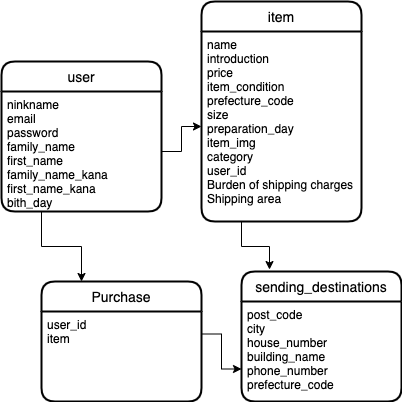

The diagram above was exported from draw.io. Its source (the exported page's mxGraphModel, read from the mxfile embedded in the PNG):
<mxGraphModel dx="827" dy="526" grid="1" gridSize="10" guides="1" tooltips="1" connect="1" arrows="1" fold="1" page="1" pageScale="1" pageWidth="827" pageHeight="1169" math="0" shadow="0">
  <root>
    <mxCell id="0" />
    <mxCell id="1" parent="0" />
    <mxCell id="6" value="item" style="swimlane;childLayout=stackLayout;horizontal=1;startSize=30;horizontalStack=0;rounded=1;fontSize=14;fontStyle=0;strokeWidth=2;resizeParent=0;resizeLast=1;shadow=0;dashed=0;align=center;" vertex="1" parent="1">
      <mxGeometry x="190" y="130" width="160" height="220" as="geometry" />
    </mxCell>
    <mxCell id="7" value="name&#10;introduction&#10;price&#10;item_condition&#10;prefecture_code&#10;size&#10;preparation_day&#10;item_img&#10;category&#10;user_id&#10;Burden of shipping charges&#10;Shipping area&#10;" style="align=left;strokeColor=none;fillColor=none;spacingLeft=4;fontSize=12;verticalAlign=top;resizable=0;rotatable=0;part=1;" vertex="1" parent="6">
      <mxGeometry y="30" width="160" height="190" as="geometry" />
    </mxCell>
    <mxCell id="8" value="Purchase" style="swimlane;childLayout=stackLayout;horizontal=1;startSize=30;horizontalStack=0;rounded=1;fontSize=14;fontStyle=0;strokeWidth=2;resizeParent=0;resizeLast=1;shadow=0;dashed=0;align=center;" vertex="1" parent="1">
      <mxGeometry x="30" y="410" width="160" height="120" as="geometry" />
    </mxCell>
    <mxCell id="9" value="user_id&#10;item" style="align=left;strokeColor=none;fillColor=none;spacingLeft=4;fontSize=12;verticalAlign=top;resizable=0;rotatable=0;part=1;" vertex="1" parent="8">
      <mxGeometry y="30" width="160" height="90" as="geometry" />
    </mxCell>
    <mxCell id="4" value="sending_destinations" style="swimlane;childLayout=stackLayout;horizontal=1;startSize=30;horizontalStack=0;rounded=1;fontSize=14;fontStyle=0;strokeWidth=2;resizeParent=0;resizeLast=1;shadow=0;dashed=0;align=center;" vertex="1" parent="1">
      <mxGeometry x="230" y="400" width="160" height="130" as="geometry" />
    </mxCell>
    <mxCell id="5" value="post_code&#10;city&#10;house_number&#10;building_name&#10;phone_number&#10;prefecture_code" style="align=left;strokeColor=none;fillColor=none;spacingLeft=4;fontSize=12;verticalAlign=top;resizable=0;rotatable=0;part=1;" vertex="1" parent="4">
      <mxGeometry y="30" width="160" height="100" as="geometry" />
    </mxCell>
    <mxCell id="10" style="edgeStyle=orthogonalEdgeStyle;rounded=0;orthogonalLoop=1;jettySize=auto;html=1;exitX=1;exitY=0.5;exitDx=0;exitDy=0;" edge="1" parent="1" source="3" target="7">
      <mxGeometry relative="1" as="geometry" />
    </mxCell>
    <mxCell id="2" value="user" style="swimlane;childLayout=stackLayout;horizontal=1;startSize=30;horizontalStack=0;rounded=1;fontSize=14;fontStyle=0;strokeWidth=2;resizeParent=0;resizeLast=1;shadow=0;dashed=0;align=center;" vertex="1" parent="1">
      <mxGeometry x="-10" y="190" width="160" height="150" as="geometry" />
    </mxCell>
    <mxCell id="3" value="ninkname&#10;email&#10;password&#10;family_name&#10;first_name&#10;family_name_kana&#10;first_name_kana&#10;bith_day" style="align=left;strokeColor=none;fillColor=none;spacingLeft=4;fontSize=12;verticalAlign=top;resizable=0;rotatable=0;part=1;" vertex="1" parent="2">
      <mxGeometry y="30" width="160" height="120" as="geometry" />
    </mxCell>
    <mxCell id="12" style="edgeStyle=orthogonalEdgeStyle;rounded=0;orthogonalLoop=1;jettySize=auto;html=1;exitX=0.25;exitY=1;exitDx=0;exitDy=0;entryX=0.25;entryY=0;entryDx=0;entryDy=0;" edge="1" parent="1" source="3" target="8">
      <mxGeometry relative="1" as="geometry" />
    </mxCell>
    <mxCell id="13" style="edgeStyle=orthogonalEdgeStyle;rounded=0;orthogonalLoop=1;jettySize=auto;html=1;exitX=1;exitY=0.25;exitDx=0;exitDy=0;entryX=0;entryY=0.75;entryDx=0;entryDy=0;" edge="1" parent="1" source="9" target="4">
      <mxGeometry relative="1" as="geometry" />
    </mxCell>
    <mxCell id="14" style="edgeStyle=orthogonalEdgeStyle;rounded=0;orthogonalLoop=1;jettySize=auto;html=1;exitX=0.25;exitY=1;exitDx=0;exitDy=0;entryX=0.175;entryY=-0.015;entryDx=0;entryDy=0;entryPerimeter=0;" edge="1" parent="1" source="7" target="4">
      <mxGeometry relative="1" as="geometry" />
    </mxCell>
  </root>
</mxGraphModel>